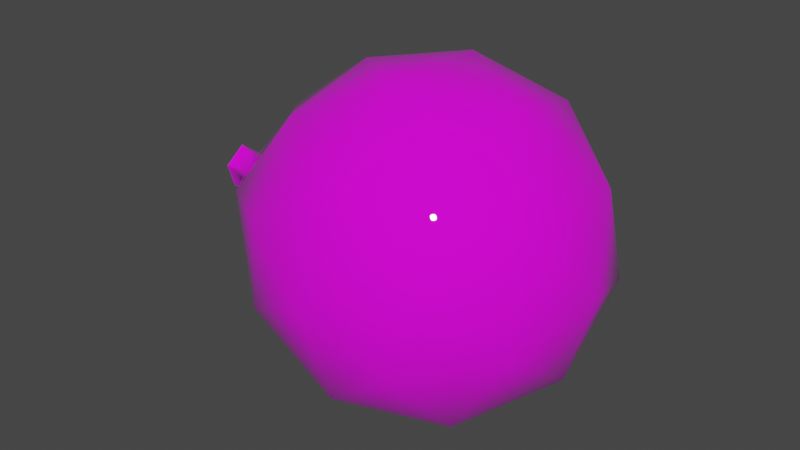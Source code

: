 # Source: Bullet_1.blend  (saved by Blender 2.83.19; exported with 4.5.12 LTS)
import bpy
from mathutils import Matrix  # noqa: F401  (used for matrix-valued properties, if any)

bpy.ops.wm.read_factory_settings(use_empty=True)
scene = bpy.context.scene
scene.name = 'Scene'

# ---- collections
col_collection = bpy.data.collections.new('Collection'); scene.collection.children.link(col_collection)

# ---- images (referenced by path relative to the original .blend; pixels are not part of the script)
import os
ASSET_DIR = os.environ.get("B2B_ASSET_DIR", "")  # directory of the original .blend (textures are referenced by path, not embedded)
HERE = os.path.dirname(os.path.abspath(__file__))  # packed textures are extracted next to this script under _unpacked/

def load_image(name, relpath, width, height, colorspace="sRGB"):
    """Load a texture the original file referenced (path relative to the .blend, or extracted next to this script)."""
    p = next((c for c in (os.path.join(HERE, relpath), os.path.join(ASSET_DIR, relpath)) if relpath and os.path.exists(c)), "")
    if p:
        img = bpy.data.images.load(p, check_existing=True)
        img.name = name
    else:  # same state as the original file: an image datablock whose file is absent (Cycles renders it pink)
        img = bpy.data.images.new(name, width, height)
        img.source = "FILE"
        img.filepath = "//" + (relpath or name)
    img.colorspace_settings.name = colorspace
    return img
img_colortexture_png = load_image('colorTexture.png', 'colorTexture.png', 1024, 1024, 'sRGB')

# ---- materials (node trees are filled in below, after node groups)
mat_x = bpy.data.materials.new('材质')
mat_x.use_transparent_shadow = False

# ---- node groups
ng_auto_smooth = bpy.data.node_groups.new('Auto Smooth', 'GeometryNodeTree')
_s = ng_auto_smooth.interface.new_socket(name='Geometry', in_out='OUTPUT', socket_type='NodeSocketGeometry')
_s = ng_auto_smooth.interface.new_socket(name='Geometry', in_out='INPUT', socket_type='NodeSocketGeometry')
_s = ng_auto_smooth.interface.new_socket(name='Angle', in_out='INPUT', socket_type='NodeSocketFloat')
_s.subtype = 'ANGLE'
_s.min_value = 0.0
_s.max_value = 3.142
ng_auto_smooth.is_modifier = True
_N = ng_auto_smooth.nodes; _L = ng_auto_smooth.links
n0 = _N.new('NodeGroupOutput'); n0.name = 'Group Output'; n0.location = (480, -100)
n1 = _N.new('NodeGroupInput'); n1.name = 'Group Input'; n1.location = (-420, -300)
n2 = _N.new('NodeGroupInput'); n2.name = 'Group Input.001'; n2.location = (-60, -100)
n3 = _N.new('GeometryNodeSetShadeSmooth'); n3.name = 'Set Shade Smooth'; n3.location = (120, -100)
n3.domain = 'EDGE'
n4 = _N.new('GeometryNodeSetShadeSmooth'); n4.name = 'Set Shade Smooth.001'; n4.location = (300, -100)
n5 = _N.new('GeometryNodeInputMeshEdgeAngle'); n5.name = 'Edge Angle'; n5.location = (-420, -220)
n6 = _N.new('GeometryNodeInputEdgeSmooth'); n6.name = 'Is Edge Smooth'; n6.location = (-60, -160)
n7 = _N.new('GeometryNodeInputShadeSmooth'); n7.name = 'Is Face Smooth'; n7.location = (-240, -340)
n8 = _N.new('FunctionNodeBooleanMath'); n8.name = 'Boolean Math'; n8.location = (-60, -220)
n9 = _N.new('FunctionNodeCompare'); n9.name = 'Compare'; n9.location = (-240, -180)
n9.operation = 'LESS_EQUAL'
_L.new(n5.outputs[0], n9.inputs[0])
_L.new(n4.outputs[0], n0.inputs[0])
_L.new(n1.outputs[1], n9.inputs[1])
_L.new(n9.outputs[0], n8.inputs[0])
_L.new(n7.outputs[0], n8.inputs[1])
_L.new(n2.outputs[0], n3.inputs[0])
_L.new(n6.outputs[0], n3.inputs[1])
_L.new(n3.outputs[0], n4.inputs[0])
_L.new(n8.outputs[0], n3.inputs[2])
n0.is_active_output = True

# ---- material node trees
mat_x.use_nodes = True; mat_x.node_tree.nodes.clear()
_N = mat_x.node_tree.nodes; _L = mat_x.node_tree.links
n0 = _N.new('ShaderNodeBsdfPrincipled'); n0.name = 'Principled BSDF'; n0.location = (10, 300)
n0.distribution = 'GGX'
n0.subsurface_method = 'BURLEY'
n0.inputs[2].default_value = 0.0
n0.inputs[3].default_value = 1.45
n0.inputs[13].default_value = 1.0
n0.inputs[27].default_value = (0.0, 0.0, 0.0, 1.0)
n0.inputs[28].default_value = 1.0
n1 = _N.new('ShaderNodeOutputMaterial'); n1.name = 'Material Output'; n1.location = (300, 300)
n2 = _N.new('ShaderNodeTexImage'); n2.name = '图像纹理'; n2.location = (-346, 201)
n2.image = img_colortexture_png
_L.new(n0.outputs[0], n1.inputs[0])
_L.new(n2.outputs[0], n0.inputs[0])
n1.is_active_output = True

# ---- world
world_world = bpy.data.worlds.new('World'); scene.world = world_world
world_world.use_nodes = True; world_world.node_tree.nodes.clear()
_N = world_world.node_tree.nodes; _L = world_world.node_tree.links
n0 = _N.new('ShaderNodeOutputWorld'); n0.name = 'World Output'; n0.location = (300, 300)
n1 = _N.new('ShaderNodeBackground'); n1.name = 'Background'; n1.location = (10, 300)
n1.inputs[0].default_value = (0.05088, 0.05088, 0.05088, 1.0)
_L.new(n1.outputs[0], n0.inputs[0])
n0.is_active_output = True
world_world.color = (0.05088, 0.05088, 0.05088)
world_world.use_sun_shadow = False
world_world.sun_shadow_jitter_overblur = 0.0

# ---- meshes
me_x = bpy.data.meshes.new('棱角球')
me_x.from_pydata([(0.7236, -0.5257, -0.4472), (-0.2764, -0.8506, -0.4472), (-0.8944, 0.0, -0.4472), (-0.2764, 0.8506, -0.4472), (0.7236, 0.5257, -0.4472), (0.2764, -0.8506, 0.4472), (-0.7236, -0.5257, 0.4472), (-0.7236, 0.5257, 0.4472), (0.2764, 0.8506, 0.4472), (0.8944, 0.0, 0.4472), (0.0, 0.0, 1.0), (-0.1625, -0.5, -0.9586), (0.4253, -0.309, -0.9586), (0.2629, -0.809, -0.5257), (0.8506, 0.0, -0.5257), (0.4253, 0.309, -0.9586), (-0.5257, 0.0, -0.9586), (-0.6882, -0.5, -0.5257), (-0.1625, 0.5, -0.9586), (-0.6882, 0.5, -0.5257), (0.2629, 0.809, -0.5257), (0.9511, -0.309, 0.0), (0.9511, 0.309, 0.0), (0.0, -1.0, 0.0), (0.5878, -0.809, 0.0), (-0.9511, -0.309, 0.0), (-0.5878, -0.809, 0.0), (-0.5878, 0.809, 0.0), (-0.9511, 0.309, 0.0), (0.5878, 0.809, 0.0), (0.0, 1.0, 0.0), (0.6882, -0.5, 0.5257), (-0.2629, -0.809, 0.5257), (-0.8506, 0.0, 0.5257), (-0.2629, 0.809, 0.5257), (0.6882, 0.5, 0.5257), (0.1625, -0.5, 0.8507), (0.5257, 0.0, 0.8507), (-0.4253, -0.309, 0.8507), (-0.4253, 0.309, 0.8507), (0.1625, 0.5, 0.8507), (-0.0307, -0.09448, -1.322), (0.08037, -0.05839, -1.322), (0.08037, 0.05839, -1.322), (-0.09934, 5.085e-08, -1.322), (-0.0307, 0.09448, -1.322), (-0.04456, -0.1271, -1.446), (0.1048, -0.07853, -1.446), (0.1048, 0.07853, -1.446), (-0.1369, 6.713e-08, -1.446), (-0.04456, 0.1271, -1.446), (0.07052, 0.05362, -1.446), (-0.03147, 0.08676, -1.446), (-0.09451, 6.588e-08, -1.446), (-0.03147, -0.08676, -1.446), (0.07052, -0.05362, -1.446), (0.07052, 0.05362, -1.355), (-0.03147, 0.08676, -1.355), (-0.09451, 5.364e-08, -1.355), (-0.03147, -0.08676, -1.355), (0.07052, -0.05362, -1.355)], [], [(0, 12, 14), (0, 14, 21), (1, 13, 23), (2, 17, 25), (3, 19, 27), (4, 20, 29), (0, 21, 24), (1, 23, 26), (2, 25, 28), (3, 27, 30), (4, 29, 22), (5, 31, 36), (6, 32, 38), (7, 33, 39), (8, 34, 40), (9, 35, 37), (37, 40, 10), (37, 35, 40), (35, 8, 40), (40, 39, 10), (40, 34, 39), (34, 7, 39), (39, 38, 10), (39, 33, 38), (33, 6, 38), (38, 36, 10), (38, 32, 36), (32, 5, 36), (36, 37, 10), (36, 31, 37), (31, 9, 37), (22, 35, 9), (22, 29, 35), (29, 8, 35), (30, 34, 8), (30, 27, 34), (27, 7, 34), (28, 33, 7), (28, 25, 33), (25, 6, 33), (26, 32, 6), (26, 23, 32), (23, 5, 32), (24, 31, 5), (24, 21, 31), (21, 9, 31), (29, 30, 8), (29, 20, 30), (20, 3, 30), (27, 28, 7), (27, 19, 28), (19, 2, 28), (25, 26, 6), (25, 17, 26), (17, 1, 26), (23, 24, 5), (23, 13, 24), (13, 0, 24), (21, 22, 9), (21, 14, 22), (14, 4, 22), (15, 20, 4), (15, 18, 20), (18, 3, 20), (18, 19, 3), (18, 16, 19), (16, 2, 19), (16, 17, 2), (16, 11, 17), (11, 1, 17), (14, 15, 4), (14, 12, 15), (11, 13, 1), (11, 12, 13), (12, 0, 13), (11, 16, 44, 41), (18, 15, 43, 45), (16, 18, 45, 44), (12, 11, 41, 42), (15, 12, 42, 43), (43, 42, 47, 48), (44, 45, 50, 49), (42, 41, 46, 47), (41, 44, 49, 46), (45, 43, 48, 50), (50, 48, 51, 52), (53, 52, 57, 58), (48, 47, 55, 51), (49, 50, 52, 53), (47, 46, 54, 55), (46, 49, 53, 54), (56, 60, 59, 58, 57), (55, 54, 59, 60), (54, 53, 58, 59), (52, 51, 56, 57), (51, 55, 60, 56)])
me_x.polygons.foreach_set('use_smooth', [True] * 96)
_uv = me_x.uv_layers.new(name='UV 贴图')
_uv.uv.foreach_set('vector', [0.3657, 0.9396, 0.3626, 0.9343, 0.3596, 0.9396, 0.3657, 0.9396, 0.3596, 0.9396, 0.3626, 0.9449, 0.378, 0.9396, 0.3718, 0.9396, 0.3749, 0.9449, 0.3289, 0.9396, 0.3228, 0.9396, 0.3259, 0.9449, 0.3412, 0.9396, 0.3351, 0.9396, 0.3381, 0.9449, 0.3535, 0.9396, 0.3473, 0.9396, 0.3504, 0.9449, 0.3657, 0.9396, 0.3626, 0.9449, 0.3688, 0.9449, 0.378, 0.9396, 0.3749, 0.9449, 0.381, 0.9449, 0.3289, 0.9396, 0.3259, 0.9449, 0.332, 0.9449, 0.3412, 0.9396, 0.3381, 0.9449, 0.3443, 0.9449, 0.3535, 0.9396, 0.3504, 0.9449, 0.3565, 0.9449, 0.3718, 0.9502, 0.3657, 0.9502, 0.3688, 0.9555, 0.3841, 0.9502, 0.378, 0.9502, 0.381, 0.9555, 0.3351, 0.9502, 0.3289, 0.9502, 0.332, 0.9555, 0.3473, 0.9502, 0.3412, 0.9502, 0.3443, 0.9555, 0.3596, 0.9502, 0.3535, 0.9502, 0.3565, 0.9555, 0.3565, 0.9555, 0.3504, 0.9555, 0.3535, 0.9608, 0.3565, 0.9555, 0.3535, 0.9502, 0.3504, 0.9555, 0.3535, 0.9502, 0.3473, 0.9502, 0.3504, 0.9555, 0.3443, 0.9555, 0.3381, 0.9555, 0.3412, 0.9608, 0.3443, 0.9555, 0.3412, 0.9502, 0.3381, 0.9555, 0.3412, 0.9502, 0.3351, 0.9502, 0.3381, 0.9555, 0.332, 0.9555, 0.3259, 0.9555, 0.3289, 0.9608, 0.332, 0.9555, 0.3289, 0.9502, 0.3259, 0.9555, 0.3289, 0.9502, 0.3228, 0.9502, 0.3259, 0.9555, 0.381, 0.9555, 0.3749, 0.9555, 0.378, 0.9608, 0.381, 0.9555, 0.378, 0.9502, 0.3749, 0.9555, 0.378, 0.9502, 0.3718, 0.9502, 0.3749, 0.9555, 0.3688, 0.9555, 0.3626, 0.9555, 0.3657, 0.9608, 0.3688, 0.9555, 0.3657, 0.9502, 0.3626, 0.9555, 0.3657, 0.9502, 0.3596, 0.9502, 0.3626, 0.9555, 0.3565, 0.9449, 0.3535, 0.9502, 0.3596, 0.9502, 0.3565, 0.9449, 0.3504, 0.9449, 0.3535, 0.9502, 0.3504, 0.9449, 0.3473, 0.9502, 0.3535, 0.9502, 0.3443, 0.9449, 0.3412, 0.9502, 0.3473, 0.9502, 0.3443, 0.9449, 0.3381, 0.9449, 0.3412, 0.9502, 0.3381, 0.9449, 0.3351, 0.9502, 0.3412, 0.9502, 0.332, 0.9449, 0.3289, 0.9502, 0.3351, 0.9502, 0.332, 0.9449, 0.3259, 0.9449, 0.3289, 0.9502, 0.3259, 0.9449, 0.3228, 0.9502, 0.3289, 0.9502, 0.381, 0.9449, 0.378, 0.9502, 0.3841, 0.9502, 0.381, 0.9449, 0.3749, 0.9449, 0.378, 0.9502, 0.3749, 0.9449, 0.3718, 0.9502, 0.378, 0.9502, 0.3688, 0.9449, 0.3657, 0.9502, 0.3718, 0.9502, 0.3688, 0.9449, 0.3626, 0.9449, 0.3657, 0.9502, 0.3626, 0.9449, 0.3596, 0.9502, 0.3657, 0.9502, 0.3504, 0.9449, 0.3443, 0.9449, 0.3473, 0.9502, 0.3504, 0.9449, 0.3473, 0.9396, 0.3443, 0.9449, 0.3473, 0.9396, 0.3412, 0.9396, 0.3443, 0.9449, 0.3381, 0.9449, 0.332, 0.9449, 0.3351, 0.9502, 0.3381, 0.9449, 0.3351, 0.9396, 0.332, 0.9449, 0.3351, 0.9396, 0.3289, 0.9396, 0.332, 0.9449, 0.3259, 0.9449, 0.3197, 0.9449, 0.3228, 0.9502, 0.3259, 0.9449, 0.3228, 0.9396, 0.3197, 0.9449, 0.3228, 0.9396, 0.3167, 0.9396, 0.3197, 0.9449, 0.3749, 0.9449, 0.3688, 0.9449, 0.3718, 0.9502, 0.3749, 0.9449, 0.3718, 0.9396, 0.3688, 0.9449, 0.3718, 0.9396, 0.3657, 0.9396, 0.3688, 0.9449, 0.3626, 0.9449, 0.3565, 0.9449, 0.3596, 0.9502, 0.3626, 0.9449, 0.3596, 0.9396, 0.3565, 0.9449, 0.3596, 0.9396, 0.3535, 0.9396, 0.3565, 0.9449, 0.3504, 0.9343, 0.3473, 0.9396, 0.3535, 0.9396, 0.3504, 0.9343, 0.3443, 0.9343, 0.3473, 0.9396, 0.3443, 0.9343, 0.3412, 0.9396, 0.3473, 0.9396, 0.3381, 0.9343, 0.3351, 0.9396, 0.3412, 0.9396, 0.3381, 0.9343, 0.332, 0.9343, 0.3351, 0.9396, 0.332, 0.9343, 0.3289, 0.9396, 0.3351, 0.9396, 0.3259, 0.9343, 0.3228, 0.9396, 0.3289, 0.9396, 0.3259, 0.9343, 0.3197, 0.9343, 0.3228, 0.9396, 0.3197, 0.9343, 0.3167, 0.9396, 0.3228, 0.9396, 0.3596, 0.9396, 0.3565, 0.9343, 0.3535, 0.9396, 0.3596, 0.9396, 0.3626, 0.9343, 0.3565, 0.9343, 0.3749, 0.9343, 0.3718, 0.9396, 0.378, 0.9396, 0.3749, 0.9343, 0.3688, 0.9343, 0.3718, 0.9396, 0.3688, 0.9343, 0.3657, 0.9396, 0.3718, 0.9396, 0.3197, 0.9343, 0.3259, 0.9343, 0.3259, 0.9343, 0.3197, 0.9343, 0.3443, 0.9343, 0.3504, 0.9343, 0.3504, 0.9343, 0.3443, 0.9343, 0.332, 0.9343, 0.3381, 0.9343, 0.3381, 0.9343, 0.332, 0.9343, 0.3688, 0.9343, 0.3749, 0.9343, 0.3749, 0.9343, 0.3688, 0.9343, 0.3565, 0.9343, 0.3626, 0.9343, 0.3626, 0.9343, 0.3565, 0.9343, 0.3565, 0.9343, 0.3626, 0.9343, 0.3626, 0.9343, 0.3565, 0.9343, 0.332, 0.9343, 0.3381, 0.9343, 0.3381, 0.9343, 0.332, 0.9343, 0.3688, 0.9343, 0.3749, 0.9343, 0.3749, 0.9343, 0.3688, 0.9343, 0.3197, 0.9343, 0.3259, 0.9343, 0.3259, 0.9343, 0.3197, 0.9343, 0.3443, 0.9343, 0.3504, 0.9343, 0.3504, 0.9343, 0.3443, 0.9343, 0.3443, 0.9343, 0.3504, 0.9343, 0.3504, 0.9343, 0.3443, 0.9343, 0.332, 0.9343, 0.3381, 0.9343, 0.3381, 0.9343, 0.332, 0.9343, 0.3565, 0.9343, 0.3626, 0.9343, 0.3626, 0.9343, 0.3565, 0.9343, 0.332, 0.9343, 0.3381, 0.9343, 0.3381, 0.9343, 0.332, 0.9343, 0.3688, 0.9343, 0.3749, 0.9343, 0.3749, 0.9343, 0.3688, 0.9343, 0.3197, 0.9343, 0.3259, 0.9343, 0.3259, 0.9343, 0.3197, 0.9343, 0.3565, 0.9343, 0.3626, 0.9343, 0.3749, 0.9343, 0.3259, 0.9343, 0.3381, 0.9343, 0.3688, 0.9343, 0.3749, 0.9343, 0.3749, 0.9343, 0.3688, 0.9343, 0.3197, 0.9343, 0.3259, 0.9343, 0.3259, 0.9343, 0.3197, 0.9343, 0.3443, 0.9343, 0.3504, 0.9343, 0.3504, 0.9343, 0.3443, 0.9343, 0.3565, 0.9343, 0.3626, 0.9343, 0.3626, 0.9343, 0.3565, 0.9343])
me_x.materials.append(mat_x)
me_x.use_remesh_fix_poles = True
me_x.use_remesh_preserve_attributes = False
me_x.use_mirror_vertex_groups = False
me_x.update()

# ---- objects
ob_x = bpy.data.objects.new('棱角球', me_x)

# ---- transforms, parenting, visibility, modifiers, constraints
ob_x.location = (0.0, 0.0, 0.0)
ob_x.rotation_euler = (-1.344e-07, 1.571, 0.0)
ob_x.lineart.crease_threshold = 0.0
_m = ob_x.modifiers.new('Auto Smooth', 'NODES')
_m.node_group = ng_auto_smooth
_gi = [s.identifier for s in ng_auto_smooth.interface.items_tree if s.item_type == 'SOCKET' and s.in_out == 'INPUT']
_m[_gi[1]] = 1.047  # Angle

# ---- collection membership
col_collection.objects.link(ob_x)

# ---- scene / render settings (as saved in the file)
scene.frame_start = 1; scene.frame_end = 250; scene.frame_set(1)
scene.render.engine = 'BLENDER_EEVEE_NEXT'
scene.cycles.use_denoising = False
scene.cycles.samples = 128
scene.cycles.sampling_pattern = 'TABULATED_SOBOL'
scene.cycles.use_adaptive_sampling = False
scene.cycles.use_light_tree = False
scene.view_settings.view_transform = 'Filmic'
bpy.context.view_layer.update()

# ---- added for rendering (the .blend has no active camera and no usable light): camera, sun
cam_auto = bpy.data.cameras.new('AutoCamera')
cam_auto.lens = 50.0
cam_auto.sensor_width = 36.0
cam_auto.clip_end = 1000.0
ob_auto_camera = bpy.data.objects.new('AutoCamera', cam_auto)
scene.collection.objects.link(ob_auto_camera)
ob_auto_camera.location = (3.18921, -4.09477, 2.72985)
ob_auto_camera.rotation_euler = (1.09748, -7.21219e-08, 0.694738)
scene.camera = ob_auto_camera
light_auto_sun = bpy.data.lights.new('AutoSun', 'SUN')
light_auto_sun.energy = 3.0
light_auto_sun.angle = 0.0523599
ob_auto_sun = bpy.data.objects.new('AutoSun', light_auto_sun)
scene.collection.objects.link(ob_auto_sun)
ob_auto_sun.rotation_euler = (0.872665, 0.174533, 0.523599)
bpy.context.view_layer.update()
